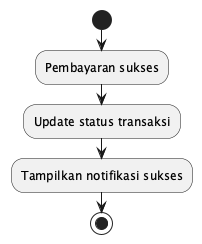

The diagram above was rendered by PlantUML. Its source (embedded in the PNG):
@startuml
start
:Pembayaran sukses;
:Update status transaksi;
:Tampilkan notifikasi sukses;
stop
@enduml